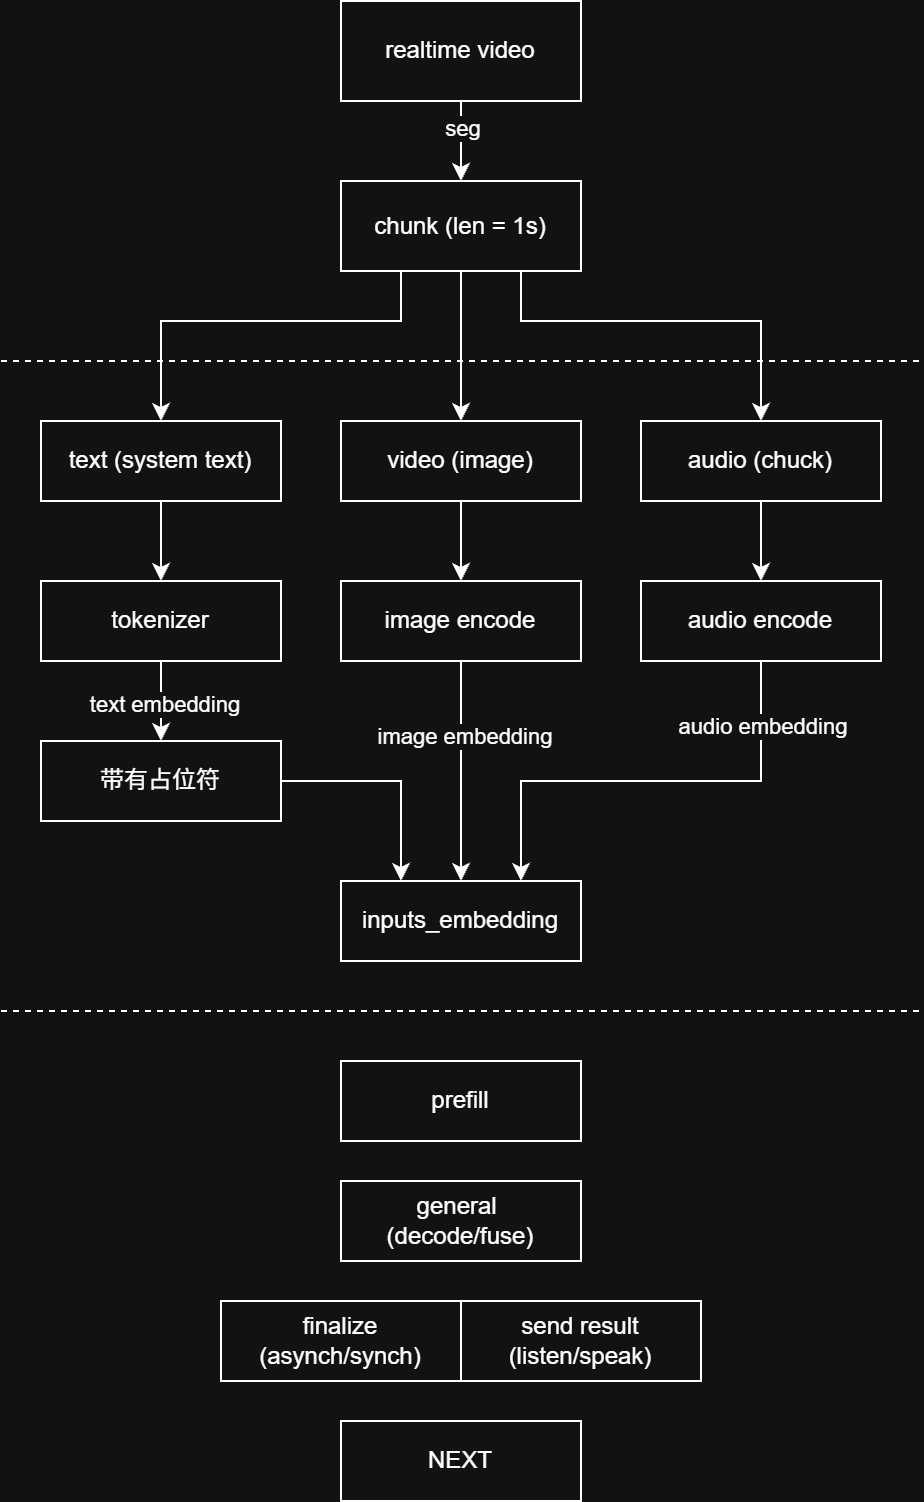

The diagram above was exported from draw.io. Its source (the exported page's mxGraphModel, read from the mxfile embedded in the PNG):
<mxGraphModel dx="1197" dy="567" grid="1" gridSize="10" guides="1" tooltips="1" connect="1" arrows="1" fold="1" page="1" pageScale="1" pageWidth="827" pageHeight="1169" math="0" shadow="0">
  <root>
    <mxCell id="0" />
    <mxCell id="1" parent="0" />
    <mxCell id="ti0XYUVEBKrv1CVZvgzD-7" edge="1" parent="1" source="ti0XYUVEBKrv1CVZvgzD-1" style="edgeStyle=orthogonalEdgeStyle;rounded=0;orthogonalLoop=1;jettySize=auto;html=1;" target="ti0XYUVEBKrv1CVZvgzD-4" value="">
      <mxGeometry relative="1" as="geometry" />
    </mxCell>
    <mxCell id="ti0XYUVEBKrv1CVZvgzD-1" parent="1" style="rounded=0;whiteSpace=wrap;html=1;" value="text (system text)" vertex="1">
      <mxGeometry height="40" width="120" x="220" y="350" as="geometry" />
    </mxCell>
    <mxCell id="ti0XYUVEBKrv1CVZvgzD-8" edge="1" parent="1" source="ti0XYUVEBKrv1CVZvgzD-2" style="edgeStyle=orthogonalEdgeStyle;rounded=0;orthogonalLoop=1;jettySize=auto;html=1;" target="ti0XYUVEBKrv1CVZvgzD-5" value="">
      <mxGeometry relative="1" as="geometry" />
    </mxCell>
    <mxCell id="ti0XYUVEBKrv1CVZvgzD-2" parent="1" style="rounded=0;whiteSpace=wrap;html=1;" value="video (image)" vertex="1">
      <mxGeometry height="40" width="120" x="370" y="350" as="geometry" />
    </mxCell>
    <mxCell id="ti0XYUVEBKrv1CVZvgzD-9" edge="1" parent="1" source="ti0XYUVEBKrv1CVZvgzD-3" style="edgeStyle=orthogonalEdgeStyle;rounded=0;orthogonalLoop=1;jettySize=auto;html=1;" target="ti0XYUVEBKrv1CVZvgzD-6" value="">
      <mxGeometry relative="1" as="geometry" />
    </mxCell>
    <mxCell id="ti0XYUVEBKrv1CVZvgzD-3" parent="1" style="rounded=0;whiteSpace=wrap;html=1;" value="audio (chuck)" vertex="1">
      <mxGeometry height="40" width="120" x="520" y="350" as="geometry" />
    </mxCell>
    <mxCell id="ti0XYUVEBKrv1CVZvgzD-11" edge="1" parent="1" source="ti0XYUVEBKrv1CVZvgzD-4" style="edgeStyle=orthogonalEdgeStyle;rounded=0;orthogonalLoop=1;jettySize=auto;html=1;" target="ti0XYUVEBKrv1CVZvgzD-10" value="">
      <mxGeometry relative="1" as="geometry" />
    </mxCell>
    <mxCell id="ti0XYUVEBKrv1CVZvgzD-12" connectable="0" parent="ti0XYUVEBKrv1CVZvgzD-11" style="edgeLabel;html=1;align=center;verticalAlign=middle;resizable=0;points=[];" value="text embedding" vertex="1">
      <mxGeometry relative="1" x="0.0388" y="1" as="geometry">
        <mxPoint as="offset" />
      </mxGeometry>
    </mxCell>
    <mxCell id="ti0XYUVEBKrv1CVZvgzD-4" parent="1" style="rounded=0;whiteSpace=wrap;html=1;" value="tokenizer" vertex="1">
      <mxGeometry height="40" width="120" x="220" y="430" as="geometry" />
    </mxCell>
    <mxCell id="ti0XYUVEBKrv1CVZvgzD-15" edge="1" parent="1" source="ti0XYUVEBKrv1CVZvgzD-5" style="edgeStyle=orthogonalEdgeStyle;rounded=0;orthogonalLoop=1;jettySize=auto;html=1;entryX=0.5;entryY=0;entryDx=0;entryDy=0;" target="ti0XYUVEBKrv1CVZvgzD-13">
      <mxGeometry relative="1" as="geometry" />
    </mxCell>
    <mxCell id="ti0XYUVEBKrv1CVZvgzD-17" connectable="0" parent="ti0XYUVEBKrv1CVZvgzD-15" style="edgeLabel;html=1;align=center;verticalAlign=middle;resizable=0;points=[];" value="image embedding" vertex="1">
      <mxGeometry relative="1" x="-0.3216" y="1" as="geometry">
        <mxPoint as="offset" />
      </mxGeometry>
    </mxCell>
    <mxCell id="ti0XYUVEBKrv1CVZvgzD-5" parent="1" style="rounded=0;whiteSpace=wrap;html=1;" value="image encod&lt;span style=&quot;color: rgba(0, 0, 0, 0); font-family: monospace; font-size: 0px; text-align: start; white-space: nowrap;&quot;&gt;%3CmxGraphModel%3E%3Croot%3E%3CmxCell%20id%3D%220%22%2F%3E%3CmxCell%20id%3D%221%22%20parent%3D%220%22%2F%3E%3CmxCell%20id%3D%222%22%20parent%3D%221%22%20style%3D%22rounded%3D0%3BwhiteSpace%3Dwrap%3Bhtml%3D1%3B%22%20value%3D%22text%EF%BC%88system%20text)%22%20vertex%3D%221%22%3E%3CmxGeometry%20height%3D%2240%22%20width%3D%22120%22%20x%3D%22220%22%20y%3D%22670%22%20as%3D%22geometry%22%2F%3E%3C%2FmxCell%3E%3C%2Froot%3E%3C%2FmxGraphModel%3E&lt;/span&gt;e" vertex="1">
      <mxGeometry height="40" width="120" x="370" y="430" as="geometry" />
    </mxCell>
    <mxCell id="ti0XYUVEBKrv1CVZvgzD-16" edge="1" parent="1" source="ti0XYUVEBKrv1CVZvgzD-6" style="edgeStyle=orthogonalEdgeStyle;rounded=0;orthogonalLoop=1;jettySize=auto;html=1;entryX=0.75;entryY=0;entryDx=0;entryDy=0;" target="ti0XYUVEBKrv1CVZvgzD-13">
      <mxGeometry relative="1" as="geometry">
        <Array as="points">
          <mxPoint x="580" y="530" />
          <mxPoint x="460" y="530" />
        </Array>
        <mxPoint x="460" y="530" as="targetPoint" />
      </mxGeometry>
    </mxCell>
    <mxCell id="ti0XYUVEBKrv1CVZvgzD-18" connectable="0" parent="ti0XYUVEBKrv1CVZvgzD-16" style="edgeLabel;html=1;align=center;verticalAlign=middle;resizable=0;points=[];" value="audio embedding" vertex="1">
      <mxGeometry relative="1" x="-0.7228" y="1" as="geometry">
        <mxPoint x="-1" as="offset" />
      </mxGeometry>
    </mxCell>
    <mxCell id="ti0XYUVEBKrv1CVZvgzD-6" parent="1" style="rounded=0;whiteSpace=wrap;html=1;" value="audio encod&lt;span style=&quot;color: rgba(0, 0, 0, 0); font-family: monospace; font-size: 0px; text-align: start; white-space: nowrap;&quot;&gt;%3CmxGraphModel%3E%3Croot%3E%3CmxCell%20id%3D%220%22%2F%3E%3CmxCell%20id%3D%221%22%20parent%3D%220%22%2F%3E%3CmxCell%20id%3D%222%22%20parent%3D%221%22%20style%3D%22rounded%3D0%3BwhiteSpace%3Dwrap%3Bhtml%3D1%3B%22%20value%3D%22text%EF%BC%88system%20text)%22%20vertex%3D%221%22%3E%3CmxGeometry%20height%3D%2240%22%20width%3D%22120%22%20x%3D%22220%22%20y%3D%22670%22%20as%3D%22geometry%22%2F%3E%3C%2FmxCell%3E%3C%2Froot%3E%3C%2FmxGraphModel%3E&lt;/span&gt;e" vertex="1">
      <mxGeometry height="40" width="120" x="520" y="430" as="geometry" />
    </mxCell>
    <mxCell id="ti0XYUVEBKrv1CVZvgzD-14" edge="1" parent="1" source="ti0XYUVEBKrv1CVZvgzD-10" style="edgeStyle=orthogonalEdgeStyle;rounded=0;orthogonalLoop=1;jettySize=auto;html=1;entryX=0.25;entryY=0;entryDx=0;entryDy=0;" target="ti0XYUVEBKrv1CVZvgzD-13">
      <mxGeometry relative="1" as="geometry" />
    </mxCell>
    <mxCell id="ti0XYUVEBKrv1CVZvgzD-10" parent="1" style="rounded=0;whiteSpace=wrap;html=1;" value="带有占位符" vertex="1">
      <mxGeometry height="40" width="120" x="220" y="510" as="geometry" />
    </mxCell>
    <mxCell id="ti0XYUVEBKrv1CVZvgzD-13" parent="1" style="rounded=0;whiteSpace=wrap;html=1;" value="inputs_embedding" vertex="1">
      <mxGeometry height="40" width="120" x="370" y="580" as="geometry" />
    </mxCell>
    <mxCell id="ti0XYUVEBKrv1CVZvgzD-19" edge="1" parent="1" style="endArrow=none;dashed=1;html=1;rounded=0;" value="">
      <mxGeometry height="50" relative="1" width="50" as="geometry">
        <mxPoint x="200" y="320" as="sourcePoint" />
        <mxPoint x="660" y="320" as="targetPoint" />
      </mxGeometry>
    </mxCell>
    <mxCell id="ti0XYUVEBKrv1CVZvgzD-21" edge="1" parent="1" source="ti0XYUVEBKrv1CVZvgzD-20" style="edgeStyle=orthogonalEdgeStyle;rounded=0;orthogonalLoop=1;jettySize=auto;html=1;exitX=0.25;exitY=1;exitDx=0;exitDy=0;">
      <mxGeometry relative="1" as="geometry">
        <Array as="points">
          <mxPoint x="400" y="300" />
          <mxPoint x="280" y="300" />
        </Array>
        <mxPoint x="400" y="260" as="sourcePoint" />
        <mxPoint x="280" y="350" as="targetPoint" />
      </mxGeometry>
    </mxCell>
    <mxCell id="ti0XYUVEBKrv1CVZvgzD-22" edge="1" parent="1" source="ti0XYUVEBKrv1CVZvgzD-20" style="edgeStyle=orthogonalEdgeStyle;rounded=0;orthogonalLoop=1;jettySize=auto;html=1;" target="ti0XYUVEBKrv1CVZvgzD-2" value="">
      <mxGeometry relative="1" as="geometry" />
    </mxCell>
    <mxCell id="ti0XYUVEBKrv1CVZvgzD-23" edge="1" parent="1" source="ti0XYUVEBKrv1CVZvgzD-20" style="edgeStyle=orthogonalEdgeStyle;rounded=0;orthogonalLoop=1;jettySize=auto;html=1;entryX=0.5;entryY=0;entryDx=0;entryDy=0;" target="ti0XYUVEBKrv1CVZvgzD-3">
      <mxGeometry relative="1" as="geometry">
        <Array as="points">
          <mxPoint x="460" y="300" />
          <mxPoint x="580" y="300" />
        </Array>
      </mxGeometry>
    </mxCell>
    <mxCell id="ti0XYUVEBKrv1CVZvgzD-20" parent="1" style="rounded=0;whiteSpace=wrap;html=1;" value="chunk (len = 1s)" vertex="1">
      <mxGeometry height="45" width="120" x="370" y="230" as="geometry" />
    </mxCell>
    <mxCell id="ti0XYUVEBKrv1CVZvgzD-26" edge="1" parent="1" style="endArrow=none;dashed=1;html=1;rounded=0;" value="">
      <mxGeometry height="50" relative="1" width="50" as="geometry">
        <mxPoint x="200" y="645" as="sourcePoint" />
        <mxPoint x="660" y="645" as="targetPoint" />
      </mxGeometry>
    </mxCell>
    <mxCell id="ti0XYUVEBKrv1CVZvgzD-28" edge="1" parent="1" source="ti0XYUVEBKrv1CVZvgzD-30" style="edgeStyle=orthogonalEdgeStyle;rounded=0;orthogonalLoop=1;jettySize=auto;html=1;exitX=0.5;exitY=1;exitDx=0;exitDy=0;" target="ti0XYUVEBKrv1CVZvgzD-20" value="">
      <mxGeometry relative="1" as="geometry">
        <mxPoint x="430" y="200.0000000000001" as="sourcePoint" />
      </mxGeometry>
    </mxCell>
    <mxCell id="ti0XYUVEBKrv1CVZvgzD-29" connectable="0" parent="ti0XYUVEBKrv1CVZvgzD-28" style="edgeLabel;html=1;align=center;verticalAlign=middle;resizable=0;points=[];" value="seg" vertex="1">
      <mxGeometry relative="1" x="-0.5809" y="-2" as="geometry">
        <mxPoint x="2" y="5" as="offset" />
      </mxGeometry>
    </mxCell>
    <mxCell id="ti0XYUVEBKrv1CVZvgzD-30" parent="1" style="rounded=0;whiteSpace=wrap;html=1;" value="realtime video" vertex="1">
      <mxGeometry height="50" width="120" x="370" y="140" as="geometry" />
    </mxCell>
    <mxCell id="ti0XYUVEBKrv1CVZvgzD-34" parent="1" style="rounded=0;whiteSpace=wrap;html=1;" value="prefill" vertex="1">
      <mxGeometry height="40" width="120" x="370" y="670" as="geometry" />
    </mxCell>
    <mxCell id="ti0XYUVEBKrv1CVZvgzD-35" parent="1" style="rounded=0;whiteSpace=wrap;html=1;" value="general&amp;nbsp;&lt;div&gt;(decode/fuse)&lt;/div&gt;" vertex="1">
      <mxGeometry height="40" width="120" x="370" y="730" as="geometry" />
    </mxCell>
    <mxCell id="ti0XYUVEBKrv1CVZvgzD-36" parent="1" style="rounded=0;whiteSpace=wrap;html=1;" value="send result (listen/speak)" vertex="1">
      <mxGeometry height="40" width="120" x="430" y="790" as="geometry" />
    </mxCell>
    <mxCell id="ti0XYUVEBKrv1CVZvgzD-38" parent="1" style="rounded=0;whiteSpace=wrap;html=1;" value="finalize (asynch/synch)" vertex="1">
      <mxGeometry height="40" width="120" x="310" y="790" as="geometry" />
    </mxCell>
    <mxCell id="ti0XYUVEBKrv1CVZvgzD-39" parent="1" style="rounded=0;whiteSpace=wrap;html=1;" value="NEXT" vertex="1">
      <mxGeometry height="40" width="120" x="370" y="850" as="geometry" />
    </mxCell>
  </root>
</mxGraphModel>